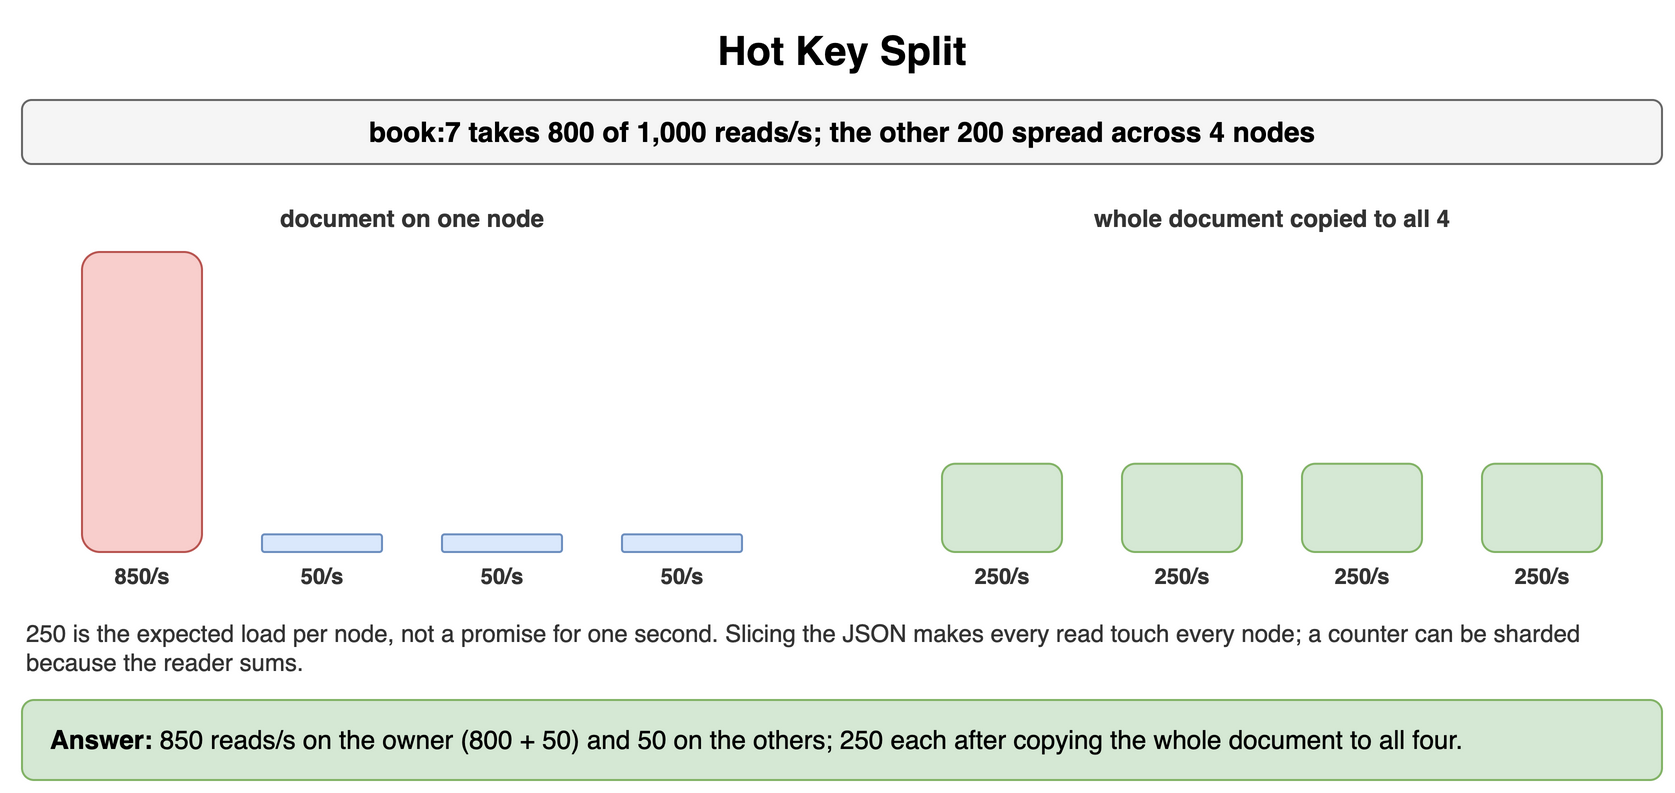

The diagram above was exported from draw.io. Its source (the exported page's mxGraphModel, read from the mxfile embedded in the PNG):
<mxGraphModel dx="900" dy="406" grid="1" gridSize="10" guides="1" tooltips="1" connect="1" arrows="1" fold="1" page="1" pageScale="1" pageWidth="900" pageHeight="406" math="0" shadow="0">
  <root>
    <mxCell id="0" />
    <mxCell id="1" parent="0" />
    <mxCell id="q81" value="Hot Key Split" style="text;html=1;align=center;verticalAlign=middle;whiteSpace=wrap;fontSize=20;fontStyle=1;" vertex="1" parent="1">
      <mxGeometry x="40" y="10" width="820" height="30" as="geometry" />
    </mxCell>
    <mxCell id="q82" value="book:7 takes 800 of 1,000 reads/s; the other 200 spread across 4 nodes" style="rounded=1;whiteSpace=wrap;html=1;fillColor=#f5f5f5;strokeColor=#666666;fontStyle=1;fontSize=14;" vertex="1" parent="1">
      <mxGeometry x="40" y="50" width="820" height="32" as="geometry" />
    </mxCell>
    <mxCell id="q83" value="document on one node" style="text;html=1;whiteSpace=wrap;fontSize=11;align=center;verticalAlign=middle;fontSize=12;fontColor=#333333;fontStyle=1;" vertex="1" parent="1">
      <mxGeometry x="40" y="100" width="390" height="18" as="geometry" />
    </mxCell>
    <mxCell id="q84" value="" style="rounded=1;whiteSpace=wrap;html=1;fillColor=#f8cecc;strokeColor=#b85450;fontSize=12;align=center;fontStyle=1;" vertex="1" parent="1">
      <mxGeometry x="70" y="126.0" width="60" height="150.0" as="geometry" />
    </mxCell>
    <mxCell id="q85" value="850/s" style="text;html=1;whiteSpace=wrap;fontSize=11;align=center;verticalAlign=middle;fontSize=11;fontColor=#333333;fontStyle=1;" vertex="1" parent="1">
      <mxGeometry x="60" y="280" width="80" height="16" as="geometry" />
    </mxCell>
    <mxCell id="q86" value="" style="rounded=1;whiteSpace=wrap;html=1;fillColor=#dae8fc;strokeColor=#6c8ebf;fontSize=12;align=center;fontStyle=1;" vertex="1" parent="1">
      <mxGeometry x="160" y="267.1764705882353" width="60" height="8.823529411764707" as="geometry" />
    </mxCell>
    <mxCell id="q87" value="50/s" style="text;html=1;whiteSpace=wrap;fontSize=11;align=center;verticalAlign=middle;fontSize=11;fontColor=#333333;fontStyle=1;" vertex="1" parent="1">
      <mxGeometry x="150" y="280" width="80" height="16" as="geometry" />
    </mxCell>
    <mxCell id="q88" value="" style="rounded=1;whiteSpace=wrap;html=1;fillColor=#dae8fc;strokeColor=#6c8ebf;fontSize=12;align=center;fontStyle=1;" vertex="1" parent="1">
      <mxGeometry x="250" y="267.1764705882353" width="60" height="8.823529411764707" as="geometry" />
    </mxCell>
    <mxCell id="q89" value="50/s" style="text;html=1;whiteSpace=wrap;fontSize=11;align=center;verticalAlign=middle;fontSize=11;fontColor=#333333;fontStyle=1;" vertex="1" parent="1">
      <mxGeometry x="240" y="280" width="80" height="16" as="geometry" />
    </mxCell>
    <mxCell id="q810" value="" style="rounded=1;whiteSpace=wrap;html=1;fillColor=#dae8fc;strokeColor=#6c8ebf;fontSize=12;align=center;fontStyle=1;" vertex="1" parent="1">
      <mxGeometry x="340" y="267.1764705882353" width="60" height="8.823529411764707" as="geometry" />
    </mxCell>
    <mxCell id="q811" value="50/s" style="text;html=1;whiteSpace=wrap;fontSize=11;align=center;verticalAlign=middle;fontSize=11;fontColor=#333333;fontStyle=1;" vertex="1" parent="1">
      <mxGeometry x="330" y="280" width="80" height="16" as="geometry" />
    </mxCell>
    <mxCell id="q812" value="whole document copied to all 4" style="text;html=1;whiteSpace=wrap;fontSize=11;align=center;verticalAlign=middle;fontSize=12;fontColor=#333333;fontStyle=1;" vertex="1" parent="1">
      <mxGeometry x="470" y="100" width="390" height="18" as="geometry" />
    </mxCell>
    <mxCell id="q813" value="" style="rounded=1;whiteSpace=wrap;html=1;fillColor=#d5e8d4;strokeColor=#82b366;fontSize=12;align=center;fontStyle=1;" vertex="1" parent="1">
      <mxGeometry x="500" y="231.88235294117646" width="60" height="44.11764705882353" as="geometry" />
    </mxCell>
    <mxCell id="q814" value="250/s" style="text;html=1;whiteSpace=wrap;fontSize=11;align=center;verticalAlign=middle;fontSize=11;fontColor=#333333;fontStyle=1;" vertex="1" parent="1">
      <mxGeometry x="490" y="280" width="80" height="16" as="geometry" />
    </mxCell>
    <mxCell id="q815" value="" style="rounded=1;whiteSpace=wrap;html=1;fillColor=#d5e8d4;strokeColor=#82b366;fontSize=12;align=center;fontStyle=1;" vertex="1" parent="1">
      <mxGeometry x="590" y="231.88235294117646" width="60" height="44.11764705882353" as="geometry" />
    </mxCell>
    <mxCell id="q816" value="250/s" style="text;html=1;whiteSpace=wrap;fontSize=11;align=center;verticalAlign=middle;fontSize=11;fontColor=#333333;fontStyle=1;" vertex="1" parent="1">
      <mxGeometry x="580" y="280" width="80" height="16" as="geometry" />
    </mxCell>
    <mxCell id="q817" value="" style="rounded=1;whiteSpace=wrap;html=1;fillColor=#d5e8d4;strokeColor=#82b366;fontSize=12;align=center;fontStyle=1;" vertex="1" parent="1">
      <mxGeometry x="680" y="231.88235294117646" width="60" height="44.11764705882353" as="geometry" />
    </mxCell>
    <mxCell id="q818" value="250/s" style="text;html=1;whiteSpace=wrap;fontSize=11;align=center;verticalAlign=middle;fontSize=11;fontColor=#333333;fontStyle=1;" vertex="1" parent="1">
      <mxGeometry x="670" y="280" width="80" height="16" as="geometry" />
    </mxCell>
    <mxCell id="q819" value="" style="rounded=1;whiteSpace=wrap;html=1;fillColor=#d5e8d4;strokeColor=#82b366;fontSize=12;align=center;fontStyle=1;" vertex="1" parent="1">
      <mxGeometry x="770" y="231.88235294117646" width="60" height="44.11764705882353" as="geometry" />
    </mxCell>
    <mxCell id="q820" value="250/s" style="text;html=1;whiteSpace=wrap;fontSize=11;align=center;verticalAlign=middle;fontSize=11;fontColor=#333333;fontStyle=1;" vertex="1" parent="1">
      <mxGeometry x="760" y="280" width="80" height="16" as="geometry" />
    </mxCell>
    <mxCell id="q821" value="250 is the expected load per node, not a promise for one second. Slicing the JSON makes every read touch every node; a counter can be sharded because the reader sums." style="text;html=1;whiteSpace=wrap;fontSize=11;align=left;verticalAlign=middle;fontSize=12;fontColor=#333333;" vertex="1" parent="1">
      <mxGeometry x="40" y="306" width="820" height="36" as="geometry" />
    </mxCell>
    <mxCell id="q822" value="&lt;b&gt;Answer:&lt;/b&gt; 850 reads/s on the owner (800 + 50) and 50 on the others; 250 each after copying the whole document to all four." style="rounded=1;whiteSpace=wrap;html=1;fillColor=#d5e8d4;strokeColor=#82b366;fontSize=13;align=left;spacingLeft=12;" vertex="1" parent="1">
      <mxGeometry x="40" y="350" width="820" height="40" as="geometry" />
    </mxCell>
  </root>
</mxGraphModel>